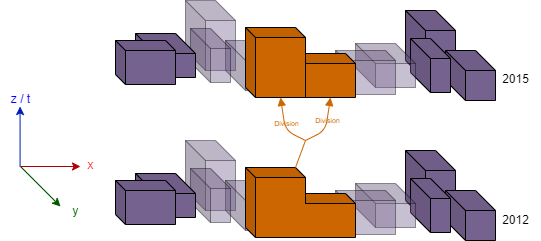

The diagram above was exported from draw.io. Its source (the exported page's mxGraphModel, read from the mxfile embedded in the PNG):
<mxGraphModel dx="822" dy="576" grid="1" gridSize="10" guides="1" tooltips="1" connect="1" arrows="1" fold="1" page="1" pageScale="1" pageWidth="850" pageHeight="1100" math="0" shadow="0">
  <root>
    <mxCell id="0" />
    <mxCell id="1" parent="0" />
    <mxCell id="2" value="" style="shape=cube;whiteSpace=wrap;html=1;boundedLbl=1;backgroundOutline=1;darkOpacity=0.05;darkOpacity2=0.1;fillColor=#76628F;fillOpacity=40;strokeOpacity=40;" parent="1" vertex="1">
      <mxGeometry x="200" y="180" width="50" height="70" as="geometry" />
    </mxCell>
    <mxCell id="3" value="" style="shape=cube;whiteSpace=wrap;html=1;boundedLbl=1;backgroundOutline=1;darkOpacity=0.05;darkOpacity2=0.1;fillColor=#76628F;fillOpacity=40;strokeOpacity=40;" parent="1" vertex="1">
      <mxGeometry x="240" y="220" width="50" height="50" as="geometry" />
    </mxCell>
    <mxCell id="4" value="" style="shape=cube;whiteSpace=wrap;html=1;boundedLbl=1;backgroundOutline=1;darkOpacity=0.05;darkOpacity2=0.1;fillColor=#76628F;fillOpacity=40;strokeOpacity=40;" parent="1" vertex="1">
      <mxGeometry x="205" y="208" width="40" height="54" as="geometry" />
    </mxCell>
    <mxCell id="5" value="" style="shape=cube;whiteSpace=wrap;html=1;boundedLbl=1;backgroundOutline=1;darkOpacity=0.05;darkOpacity2=0.1;fillColor=#76628F;fillOpacity=100;strokeOpacity=100;" parent="1" vertex="1">
      <mxGeometry x="150" y="213" width="60" height="44" as="geometry" />
    </mxCell>
    <mxCell id="6" value="" style="shape=cube;whiteSpace=wrap;html=1;boundedLbl=1;backgroundOutline=1;darkOpacity=0.05;darkOpacity2=0.1;size=10;fillColor=#76628F;fillOpacity=100;strokeOpacity=100;" parent="1" vertex="1">
      <mxGeometry x="130" y="220" width="60" height="44" as="geometry" />
    </mxCell>
    <mxCell id="7" value="" style="shape=cube;whiteSpace=wrap;html=1;boundedLbl=1;backgroundOutline=1;darkOpacity=0.05;darkOpacity2=0.1;fillColor=#76628F;fillOpacity=100;strokeOpacity=100;" parent="1" vertex="1">
      <mxGeometry x="420" y="190" width="50" height="70" as="geometry" />
    </mxCell>
    <mxCell id="8" value="" style="shape=cube;whiteSpace=wrap;html=1;boundedLbl=1;backgroundOutline=1;darkOpacity=0.05;darkOpacity2=0.1;fillColor=#76628F;fillOpacity=100;strokeOpacity=100;" parent="1" vertex="1">
      <mxGeometry x="460" y="230" width="50" height="50" as="geometry" />
    </mxCell>
    <mxCell id="9" value="" style="shape=cube;whiteSpace=wrap;html=1;boundedLbl=1;backgroundOutline=1;darkOpacity=0.05;darkOpacity2=0.1;fillColor=#76628F;fillOpacity=100;strokeOpacity=100;" parent="1" vertex="1">
      <mxGeometry x="425" y="218" width="40" height="54" as="geometry" />
    </mxCell>
    <mxCell id="10" value="" style="shape=cube;whiteSpace=wrap;html=1;boundedLbl=1;backgroundOutline=1;darkOpacity=0.05;darkOpacity2=0.1;fillColor=#76628F;fillOpacity=40;strokeOpacity=40;" parent="1" vertex="1">
      <mxGeometry x="370" y="223" width="60" height="44" as="geometry" />
    </mxCell>
    <mxCell id="11" value="" style="shape=cube;whiteSpace=wrap;html=1;boundedLbl=1;backgroundOutline=1;darkOpacity=0.05;darkOpacity2=0.1;size=10;fillColor=#76628F;fillOpacity=40;strokeOpacity=40;" parent="1" vertex="1">
      <mxGeometry x="350" y="230" width="60" height="44" as="geometry" />
    </mxCell>
    <mxCell id="14" value="" style="shape=cube;whiteSpace=wrap;html=1;boundedLbl=1;backgroundOutline=1;darkOpacity=0.05;darkOpacity2=0.1;fillColor=#76628F;fillOpacity=40;strokeOpacity=40;" parent="1" vertex="1">
      <mxGeometry x="200" y="320" width="50" height="70" as="geometry" />
    </mxCell>
    <mxCell id="15" value="" style="shape=cube;whiteSpace=wrap;html=1;boundedLbl=1;backgroundOutline=1;darkOpacity=0.05;darkOpacity2=0.1;fillColor=#76628F;fillOpacity=40;strokeOpacity=40;" parent="1" vertex="1">
      <mxGeometry x="240" y="360" width="50" height="50" as="geometry" />
    </mxCell>
    <mxCell id="16" value="" style="shape=cube;whiteSpace=wrap;html=1;boundedLbl=1;backgroundOutline=1;darkOpacity=0.05;darkOpacity2=0.1;fillColor=#76628F;fillOpacity=40;strokeOpacity=40;" parent="1" vertex="1">
      <mxGeometry x="205" y="348" width="40" height="54" as="geometry" />
    </mxCell>
    <mxCell id="17" value="" style="shape=cube;whiteSpace=wrap;html=1;boundedLbl=1;backgroundOutline=1;darkOpacity=0.05;darkOpacity2=0.1;fillColor=#76628F;fillOpacity=100;strokeOpacity=100;" parent="1" vertex="1">
      <mxGeometry x="150" y="353" width="60" height="44" as="geometry" />
    </mxCell>
    <mxCell id="18" value="" style="shape=cube;whiteSpace=wrap;html=1;boundedLbl=1;backgroundOutline=1;darkOpacity=0.05;darkOpacity2=0.1;size=10;fillColor=#76628F;fillOpacity=100;strokeOpacity=100;" parent="1" vertex="1">
      <mxGeometry x="130" y="360" width="60" height="44" as="geometry" />
    </mxCell>
    <mxCell id="19" value="" style="shape=cube;whiteSpace=wrap;html=1;boundedLbl=1;backgroundOutline=1;darkOpacity=0.05;darkOpacity2=0.1;fillColor=#76628F;fillOpacity=100;strokeOpacity=100;" parent="1" vertex="1">
      <mxGeometry x="420" y="330" width="50" height="70" as="geometry" />
    </mxCell>
    <mxCell id="20" value="" style="shape=cube;whiteSpace=wrap;html=1;boundedLbl=1;backgroundOutline=1;darkOpacity=0.05;darkOpacity2=0.1;fillColor=#76628F;fillOpacity=100;strokeOpacity=100;" parent="1" vertex="1">
      <mxGeometry x="460" y="370" width="50" height="50" as="geometry" />
    </mxCell>
    <mxCell id="21" value="" style="shape=cube;whiteSpace=wrap;html=1;boundedLbl=1;backgroundOutline=1;darkOpacity=0.05;darkOpacity2=0.1;fillColor=#76628F;fillOpacity=100;strokeOpacity=100;" parent="1" vertex="1">
      <mxGeometry x="425" y="358" width="40" height="54" as="geometry" />
    </mxCell>
    <mxCell id="22" value="" style="shape=cube;whiteSpace=wrap;html=1;boundedLbl=1;backgroundOutline=1;darkOpacity=0.05;darkOpacity2=0.1;fillColor=#76628F;fillOpacity=40;strokeOpacity=40;" parent="1" vertex="1">
      <mxGeometry x="370" y="363" width="60" height="44" as="geometry" />
    </mxCell>
    <mxCell id="23" value="" style="shape=cube;whiteSpace=wrap;html=1;boundedLbl=1;backgroundOutline=1;darkOpacity=0.05;darkOpacity2=0.1;size=10;fillColor=#76628F;fillOpacity=40;strokeOpacity=40;" parent="1" vertex="1">
      <mxGeometry x="350" y="370" width="60" height="44" as="geometry" />
    </mxCell>
    <mxCell id="40" value="" style="shape=cube;whiteSpace=wrap;html=1;boundedLbl=1;backgroundOutline=1;darkOpacity=0.05;darkOpacity2=0.1;size=10;fillColor=#CC6600;fillOpacity=100;strokeOpacity=100;fontColor=#ffffff;strokeColor=#000000;" parent="1" vertex="1">
      <mxGeometry x="310" y="373" width="60" height="44" as="geometry" />
    </mxCell>
    <mxCell id="41" value="" style="endArrow=classic;html=1;strokeColor=#001DBC;fontColor=#CC6600;fillColor=#0050ef;" parent="1" edge="1">
      <mxGeometry width="50" height="50" relative="1" as="geometry">
        <mxPoint x="34.58" y="346" as="sourcePoint" />
        <mxPoint x="34.58" y="286" as="targetPoint" />
      </mxGeometry>
    </mxCell>
    <mxCell id="42" value="&lt;font color=&quot;#0000ff&quot;&gt;z / t&lt;/font&gt;" style="text;html=1;align=center;verticalAlign=middle;resizable=0;points=[];autosize=1;strokeColor=none;fillColor=none;fontColor=#CC6600;" parent="1" vertex="1">
      <mxGeometry x="15" y="264" width="40" height="30" as="geometry" />
    </mxCell>
    <mxCell id="43" value="" style="endArrow=classic;html=1;strokeColor=#B20000;fontColor=#CC6600;fillColor=#e51400;" parent="1" edge="1">
      <mxGeometry width="50" height="50" relative="1" as="geometry">
        <mxPoint x="35" y="346" as="sourcePoint" />
        <mxPoint x="95" y="346" as="targetPoint" />
      </mxGeometry>
    </mxCell>
    <mxCell id="44" value="" style="endArrow=classic;html=1;strokeColor=#005700;fontColor=#CC6600;fillColor=#008a00;" parent="1" edge="1">
      <mxGeometry width="50" height="50" relative="1" as="geometry">
        <mxPoint x="35" y="346" as="sourcePoint" />
        <mxPoint x="75" y="386" as="targetPoint" />
      </mxGeometry>
    </mxCell>
    <mxCell id="46" value="&lt;font color=&quot;#ff0000&quot;&gt;x&lt;/font&gt;" style="text;html=1;align=center;verticalAlign=middle;resizable=0;points=[];autosize=1;strokeColor=none;fillColor=none;fontColor=#0000FF;fillOpacity=100;strokeOpacity=100;" parent="1" vertex="1">
      <mxGeometry x="90" y="330" width="30" height="30" as="geometry" />
    </mxCell>
    <mxCell id="47" value="&lt;font color=&quot;#006600&quot;&gt;y&lt;/font&gt;" style="text;html=1;align=center;verticalAlign=middle;resizable=0;points=[];autosize=1;strokeColor=none;fillColor=none;fontColor=#FF0000;" parent="1" vertex="1">
      <mxGeometry x="75" y="376" width="30" height="30" as="geometry" />
    </mxCell>
    <mxCell id="48" value="&lt;font&gt;2012&lt;/font&gt;" style="text;html=1;align=center;verticalAlign=middle;resizable=0;points=[];autosize=1;strokeColor=none;fillColor=none;fontColor=#000000;" parent="1" vertex="1">
      <mxGeometry x="505" y="385" width="50" height="30" as="geometry" />
    </mxCell>
    <mxCell id="49" value="&lt;font&gt;2015&lt;/font&gt;" style="text;html=1;align=center;verticalAlign=middle;resizable=0;points=[];autosize=1;strokeColor=none;fillColor=none;fontColor=#000000;" parent="1" vertex="1">
      <mxGeometry x="505" y="244" width="50" height="30" as="geometry" />
    </mxCell>
    <mxCell id="51" value="" style="shape=cube;whiteSpace=wrap;html=1;boundedLbl=1;backgroundOutline=1;darkOpacity=0.05;darkOpacity2=0.1;size=10;fillColor=#CC6600;fillOpacity=100;strokeOpacity=100;fontColor=#ffffff;strokeColor=#000000;" parent="1" vertex="1">
      <mxGeometry x="260" y="347" width="60" height="70" as="geometry" />
    </mxCell>
    <mxCell id="68" style="edgeStyle=none;html=1;exitX=0;exitY=0;exitDx=35;exitDy=44;exitPerimeter=0;fontSize=7;startArrow=block;startFill=1;endArrow=none;endFill=0;fillColor=#fa6800;strokeColor=#CC6600;" parent="1" source="54" edge="1">
      <mxGeometry relative="1" as="geometry">
        <mxPoint x="320" y="320" as="targetPoint" />
        <Array as="points">
          <mxPoint x="340" y="310" />
        </Array>
      </mxGeometry>
    </mxCell>
    <mxCell id="73" value="Division" style="edgeLabel;html=1;align=center;verticalAlign=middle;resizable=0;points=[];fontSize=7;fontColor=#CC6600;labelBackgroundColor=none;" parent="68" vertex="1" connectable="0">
      <mxGeometry x="-0.1507" relative="1" as="geometry">
        <mxPoint as="offset" />
      </mxGeometry>
    </mxCell>
    <mxCell id="54" value="" style="shape=cube;whiteSpace=wrap;html=1;boundedLbl=1;backgroundOutline=1;darkOpacity=0.05;darkOpacity2=0.1;size=10;fillColor=#CC6600;fillOpacity=100;strokeOpacity=100;fontColor=#ffffff;strokeColor=#000000;" parent="1" vertex="1">
      <mxGeometry x="310" y="233" width="60" height="44" as="geometry" />
    </mxCell>
    <mxCell id="67" style="edgeStyle=none;html=1;exitX=0;exitY=0;exitDx=35;exitDy=70;exitPerimeter=0;fontSize=7;startArrow=block;startFill=1;endArrow=none;endFill=0;fillColor=#fa6800;strokeColor=#CC6600;" parent="1" source="55" edge="1">
      <mxGeometry relative="1" as="geometry">
        <mxPoint x="320" y="320" as="targetPoint" />
        <Array as="points">
          <mxPoint x="300" y="310" />
        </Array>
      </mxGeometry>
    </mxCell>
    <mxCell id="72" value="Division" style="edgeLabel;html=1;align=center;verticalAlign=middle;resizable=0;points=[];fontSize=7;fontColor=#CC6600;labelBackgroundColor=none;" parent="67" vertex="1" connectable="0">
      <mxGeometry x="-0.0389" y="1" relative="1" as="geometry">
        <mxPoint as="offset" />
      </mxGeometry>
    </mxCell>
    <mxCell id="55" value="" style="shape=cube;whiteSpace=wrap;html=1;boundedLbl=1;backgroundOutline=1;darkOpacity=0.05;darkOpacity2=0.1;size=10;fillColor=#CC6600;fillOpacity=100;strokeOpacity=100;fontColor=#ffffff;strokeColor=#000000;" parent="1" vertex="1">
      <mxGeometry x="260" y="207" width="60" height="70" as="geometry" />
    </mxCell>
    <mxCell id="59" value="" style="rounded=0;whiteSpace=wrap;html=1;strokeWidth=0;fillColor=#CC6600;imageWidth=34;imageHeight=34;imageAspect=0;strokeColor=none;" parent="1" vertex="1">
      <mxGeometry x="300" y="383.5" width="38" height="33" as="geometry" />
    </mxCell>
    <mxCell id="69" value="" style="endArrow=none;html=1;fontSize=7;exitX=0;exitY=0;exitDx=50;exitDy=0;exitPerimeter=0;fillColor=#fa6800;strokeColor=#CC6600;" parent="1" source="51" edge="1">
      <mxGeometry width="50" height="50" relative="1" as="geometry">
        <mxPoint x="360" y="290" as="sourcePoint" />
        <mxPoint x="320" y="320" as="targetPoint" />
      </mxGeometry>
    </mxCell>
  </root>
</mxGraphModel>